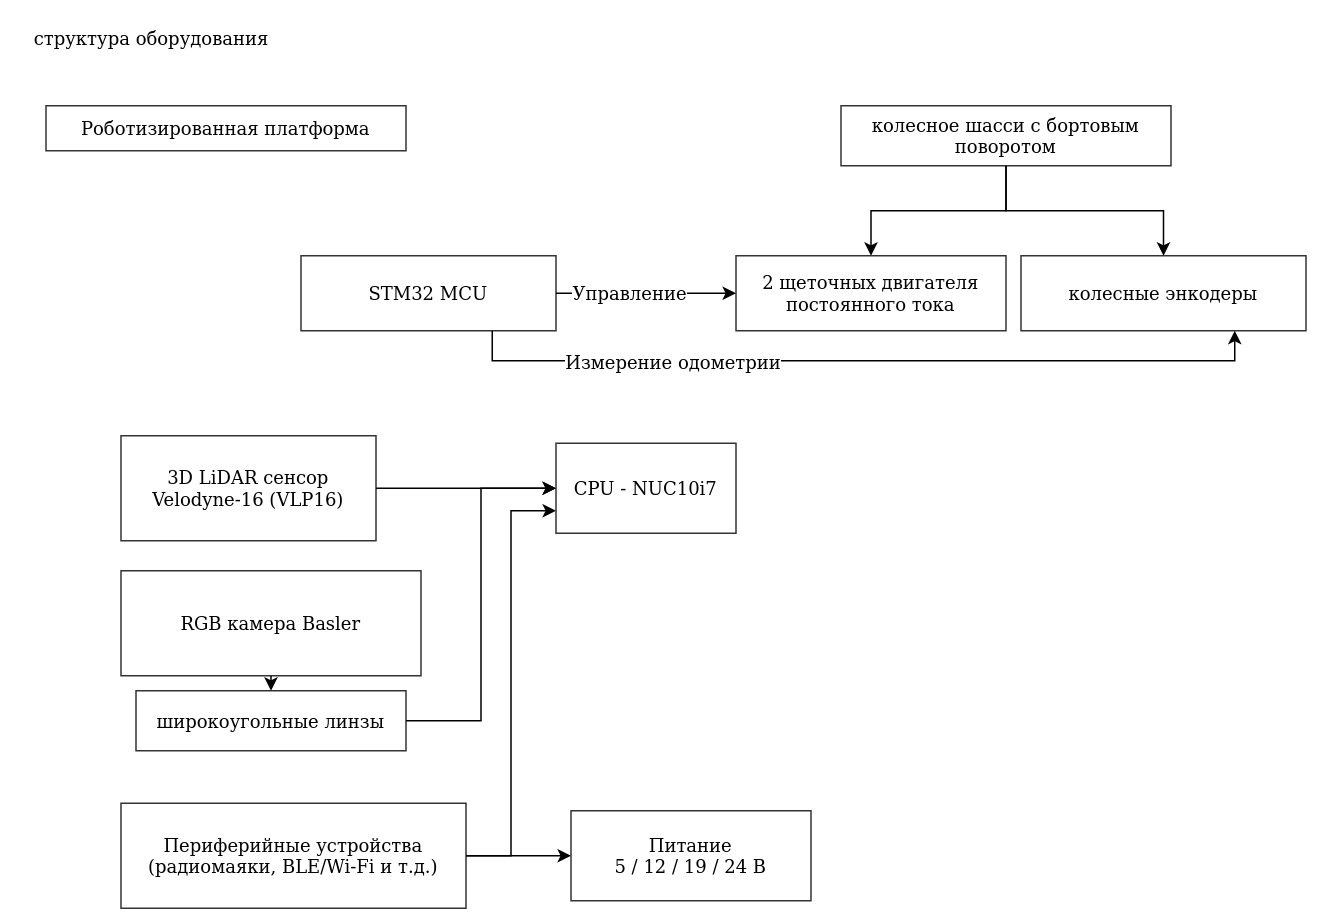

The diagram above was exported from draw.io. Its source (the exported page's mxGraphModel, read from the mxfile embedded in the PNG):
<mxGraphModel dx="2715" dy="1893" grid="1" gridSize="10" guides="1" tooltips="1" connect="1" arrows="1" fold="1" page="1" pageScale="1" pageWidth="850" pageHeight="1100" math="0" shadow="0">
  <root>
    <mxCell id="0" />
    <mxCell id="1" parent="0" />
    <mxCell id="2" value="Роботизированная платформа" style="whiteSpace=wrap;html=1;fontFamily=Helvetica;fontSize=12;opacity=80;" vertex="1" parent="1">
      <mxGeometry x="-930" y="2110" width="240" height="30" as="geometry" />
    </mxCell>
    <mxCell id="3" style="edgeStyle=orthogonalEdgeStyle;rounded=0;orthogonalLoop=1;jettySize=auto;html=1;exitX=0.5;exitY=1;exitDx=0;exitDy=0;fontFamily=Helvetica;fontSize=12;" edge="1" source="5" target="6" parent="1">
      <mxGeometry relative="1" as="geometry" />
    </mxCell>
    <mxCell id="4" style="edgeStyle=orthogonalEdgeStyle;rounded=0;orthogonalLoop=1;jettySize=auto;html=1;exitX=0.5;exitY=1;exitDx=0;exitDy=0;fontFamily=Helvetica;fontSize=12;" edge="1" source="5" target="19" parent="1">
      <mxGeometry relative="1" as="geometry" />
    </mxCell>
    <mxCell id="5" value="колесное шасси с бортовым поворотом" style="whiteSpace=wrap;html=1;fontFamily=Helvetica;fontSize=12;opacity=80;" vertex="1" parent="1">
      <mxGeometry x="-400" y="2110" width="220" height="40" as="geometry" />
    </mxCell>
    <mxCell id="6" value="2 щеточных двигателя постоянного тока" style="whiteSpace=wrap;html=1;opacity=80;" vertex="1" parent="1">
      <mxGeometry x="-470" y="2210" width="180" height="50" as="geometry" />
    </mxCell>
    <mxCell id="7" value="CPU - NUC10i7" style="whiteSpace=wrap;html=1;fontFamily=Helvetica;fontSize=12;opacity=80;" vertex="1" parent="1">
      <mxGeometry x="-590" y="2335" width="120" height="60" as="geometry" />
    </mxCell>
    <mxCell id="8" style="edgeStyle=orthogonalEdgeStyle;rounded=0;orthogonalLoop=1;jettySize=auto;html=1;exitX=1;exitY=0.5;exitDx=0;exitDy=0;entryX=0;entryY=0.5;entryDx=0;entryDy=0;fontFamily=Helvetica;fontSize=12;" edge="1" source="9" target="7" parent="1">
      <mxGeometry relative="1" as="geometry" />
    </mxCell>
    <mxCell id="9" value="&lt;div&gt;3D LiDAR сенсор&lt;/div&gt;&lt;div&gt;Velodyne-16 (VLP16)&lt;/div&gt;" style="whiteSpace=wrap;html=1;fontFamily=Helvetica;fontSize=12;opacity=80;" vertex="1" parent="1">
      <mxGeometry x="-880" y="2330" width="170" height="70" as="geometry" />
    </mxCell>
    <mxCell id="10" style="edgeStyle=orthogonalEdgeStyle;rounded=0;orthogonalLoop=1;jettySize=auto;html=1;exitX=0.5;exitY=1;exitDx=0;exitDy=0;entryX=0.5;entryY=0;entryDx=0;entryDy=0;fontFamily=Helvetica;fontSize=12;" edge="1" source="11" target="13" parent="1">
      <mxGeometry relative="1" as="geometry" />
    </mxCell>
    <mxCell id="11" value="RGB камера Basler" style="whiteSpace=wrap;html=1;fontFamily=Helvetica;fontSize=12;opacity=80;" vertex="1" parent="1">
      <mxGeometry x="-880" y="2420" width="200" height="70" as="geometry" />
    </mxCell>
    <mxCell id="12" style="edgeStyle=orthogonalEdgeStyle;rounded=0;orthogonalLoop=1;jettySize=auto;html=1;exitX=1;exitY=0.5;exitDx=0;exitDy=0;fontFamily=Helvetica;fontSize=12;entryX=0;entryY=0.5;entryDx=0;entryDy=0;" edge="1" source="13" target="7" parent="1">
      <mxGeometry relative="1" as="geometry" />
    </mxCell>
    <mxCell id="13" value="широкоугольные линзы" style="whiteSpace=wrap;html=1;fontFamily=Helvetica;fontSize=12;opacity=80;" vertex="1" parent="1">
      <mxGeometry x="-870" y="2500" width="180" height="40" as="geometry" />
    </mxCell>
    <mxCell id="14" style="edgeStyle=orthogonalEdgeStyle;rounded=0;orthogonalLoop=1;jettySize=auto;html=1;exitX=1;exitY=0.5;exitDx=0;exitDy=0;fontFamily=Helvetica;fontSize=12;" edge="1" source="18" target="6" parent="1">
      <mxGeometry relative="1" as="geometry" />
    </mxCell>
    <mxCell id="15" value="Управление" style="edgeLabel;html=1;align=center;verticalAlign=middle;resizable=0;points=[];fontSize=12;fontFamily=Helvetica;" vertex="1" connectable="0" parent="14">
      <mxGeometry x="-0.2" y="1" relative="1" as="geometry">
        <mxPoint as="offset" />
      </mxGeometry>
    </mxCell>
    <mxCell id="16" style="edgeStyle=orthogonalEdgeStyle;rounded=0;orthogonalLoop=1;jettySize=auto;html=1;exitX=0.75;exitY=1;exitDx=0;exitDy=0;entryX=0.75;entryY=1;entryDx=0;entryDy=0;fontFamily=Helvetica;fontSize=12;" edge="1" source="18" target="19" parent="1">
      <mxGeometry relative="1" as="geometry" />
    </mxCell>
    <mxCell id="17" value="Измерение одометрии" style="edgeLabel;html=1;align=center;verticalAlign=middle;resizable=0;points=[];fontSize=12;fontFamily=Helvetica;" vertex="1" connectable="0" parent="16">
      <mxGeometry x="-0.2586" relative="1" as="geometry">
        <mxPoint x="-58" as="offset" />
      </mxGeometry>
    </mxCell>
    <mxCell id="18" value="STM32 MCU" style="whiteSpace=wrap;html=1;fontFamily=Helvetica;fontSize=12;opacity=80;" vertex="1" parent="1">
      <mxGeometry x="-760" y="2210" width="170" height="50" as="geometry" />
    </mxCell>
    <mxCell id="19" value="колесные энкодеры" style="whiteSpace=wrap;html=1;fontFamily=Helvetica;fontSize=12;opacity=80;" vertex="1" parent="1">
      <mxGeometry x="-280" y="2210" width="190" height="50" as="geometry" />
    </mxCell>
    <mxCell id="20" style="edgeStyle=orthogonalEdgeStyle;rounded=0;orthogonalLoop=1;jettySize=auto;html=1;exitX=1;exitY=0.5;exitDx=0;exitDy=0;entryX=0;entryY=0.5;entryDx=0;entryDy=0;fontFamily=Helvetica;fontSize=12;" edge="1" source="22" target="23" parent="1">
      <mxGeometry relative="1" as="geometry" />
    </mxCell>
    <mxCell id="21" style="edgeStyle=orthogonalEdgeStyle;rounded=0;orthogonalLoop=1;jettySize=auto;html=1;exitX=1;exitY=0.5;exitDx=0;exitDy=0;entryX=0;entryY=0.75;entryDx=0;entryDy=0;fontFamily=Helvetica;fontSize=12;" edge="1" source="22" target="7" parent="1">
      <mxGeometry relative="1" as="geometry" />
    </mxCell>
    <mxCell id="22" value="&lt;div&gt;Периферийные устройства&lt;/div&gt;&lt;div&gt;(радиомаяки, BLE/Wi-Fi и т.д.)&lt;/div&gt;" style="whiteSpace=wrap;html=1;fontFamily=Helvetica;fontSize=12;opacity=80;" vertex="1" parent="1">
      <mxGeometry x="-880" y="2575" width="230" height="70" as="geometry" />
    </mxCell>
    <mxCell id="23" value="&lt;div&gt;Питание &lt;br&gt;&lt;/div&gt;&lt;div&gt;5 / 12 / 19 / 24 В&lt;/div&gt;" style="whiteSpace=wrap;html=1;fontFamily=Helvetica;fontSize=12;opacity=80;" vertex="1" parent="1">
      <mxGeometry x="-580" y="2580" width="160" height="60" as="geometry" />
    </mxCell>
    <mxCell id="24" value="структура оборудования" style="text;html=1;align=center;verticalAlign=middle;resizable=0;points=[];autosize=1;strokeColor=none;fillColor=none;fontSize=12;fontFamily=Helvetica;" vertex="1" parent="1">
      <mxGeometry x="-950" y="2050" width="180" height="30" as="geometry" />
    </mxCell>
  </root>
</mxGraphModel>